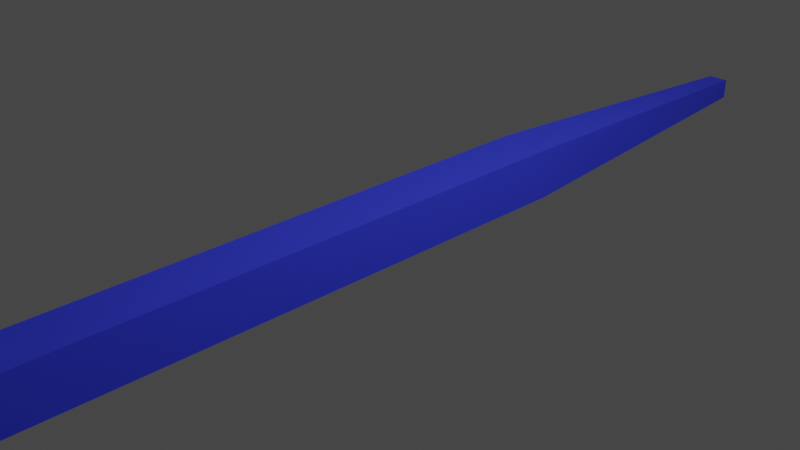 # Source: bullet.blend  (saved by Blender 2.80.75; exported with 4.5.12 LTS)
import bpy
from mathutils import Matrix  # noqa: F401  (used for matrix-valued properties, if any)

bpy.ops.wm.read_factory_settings(use_empty=True)
scene = bpy.context.scene
scene.name = 'Scene'

# ---- collections
col_collection = bpy.data.collections.new('Collection'); scene.collection.children.link(col_collection)

# ---- materials (node trees are filled in below, after node groups)
mat_material_002 = bpy.data.materials.new('Material.002')
mat_material_002.use_transparent_shadow = False

# ---- material node trees
mat_material_002.use_nodes = True; mat_material_002.node_tree.nodes.clear()
_N = mat_material_002.node_tree.nodes; _L = mat_material_002.node_tree.links
n0 = _N.new('ShaderNodeBsdfPrincipled'); n0.name = 'Principled BSDF'; n0.location = (10, 300)
n0.distribution = 'GGX'
n0.subsurface_method = 'BURLEY'
n0.inputs[0].default_value = (0.03735, 0.05322, 0.8, 1.0)
n0.inputs[3].default_value = 1.45
n0.inputs[27].default_value = (0.0, 0.0, 0.0, 1.0)
n0.inputs[28].default_value = 1.0
n1 = _N.new('ShaderNodeOutputMaterial'); n1.name = 'Material Output'; n1.location = (300, 300)
_L.new(n0.outputs[0], n1.inputs[0])
n1.is_active_output = True

# ---- world
world_world = bpy.data.worlds.new('World'); scene.world = world_world
world_world.color = (0.05088, 0.05088, 0.05088)
world_world.use_sun_shadow = False
world_world.sun_shadow_jitter_overblur = 0.0

# ---- cameras
cam_camera = bpy.data.cameras.new('Camera')
cam_camera.clip_end = 100.0
cam_camera.ortho_scale = 7.314

# ---- lights
light_light = bpy.data.lights.new('Light', 'POINT')
light_light.transmission_factor = 0.0
light_light.energy = 1000.0
light_light.shadow_soft_size = 0.1
light_light.shadow_maximum_resolution = 0.006
light_light.use_absolute_resolution = True

# ---- meshes
me_cube = bpy.data.meshes.new('Cube')
me_cube.from_pydata([], [], [])
_uv = me_cube.uv_layers.new(name='UVMap')
_uv.uv.foreach_set('vector', [])
me_cube.use_remesh_preserve_volume = False
me_cube.use_remesh_preserve_attributes = False
me_cube.use_mirror_vertex_groups = False
me_cube.update()
me_cube_001 = bpy.data.meshes.new('Cube.001')
me_cube_001.from_pydata([(-0.1185, -7.661, -0.1185), (-0.1185, -7.661, 0.1185), (-0.2876, 7.661, -0.2876), (-0.2876, 7.661, 0.2876), (0.1185, -7.661, -0.1185), (0.1185, -7.661, 0.1185), (0.2876, 7.661, -0.2876), (0.2876, 7.661, 0.2876), (-0.2876, -3.766, -0.2876), (-0.2876, -3.766, 0.2876), (0.2876, -3.766, -0.2876), (0.2876, -3.766, 0.2876), (-1.029e-07, 8.327, -1.029e-07)], [], [(8, 9, 3, 2), (2, 12, 6), (10, 11, 5, 4), (4, 5, 1, 0), (8, 10, 4, 0), (11, 9, 1, 5), (7, 3, 9, 11), (2, 6, 10, 8), (6, 7, 11, 10), (0, 1, 9, 8), (7, 12, 3), (3, 12, 2), (6, 12, 7)])
_uv = me_cube_001.uv_layers.new(name='UVMap')
_uv.uv.foreach_set('vector', [0.375, 0.06355, 0.625, 0.06355, 0.625, 0.25, 0.375, 0.25, 0.375, 0.25, 0.5, 0.375, 0.375, 0.5, 0.375, 0.6864, 0.625, 0.6864, 0.625, 0.75, 0.375, 0.75, 0.375, 0.75, 0.625, 0.75, 0.625, 1.0, 0.375, 1.0, 0.125, 0.6864, 0.375, 0.6864, 0.375, 0.75, 0.125, 0.75, 0.625, 0.6864, 0.875, 0.6864, 0.875, 0.75, 0.625, 0.75, 0.625, 0.5, 0.875, 0.5, 0.875, 0.6864, 0.625, 0.6864, 0.125, 0.5, 0.375, 0.5, 0.375, 0.6864, 0.125, 0.6864, 0.375, 0.5, 0.625, 0.5, 0.625, 0.6864, 0.375, 0.6864, 0.375, 0.0, 0.625, 0.0, 0.625, 0.06355, 0.375, 0.06355, 0.625, 0.5, 0.5, 0.375, 0.625, 0.25, 0.625, 0.25, 0.5, 0.375, 0.375, 0.25, 0.375, 0.5, 0.5, 0.375, 0.625, 0.5])
me_cube_001.materials.append(mat_material_002)
me_cube_001.use_remesh_preserve_volume = False
me_cube_001.use_remesh_preserve_attributes = False
me_cube_001.use_mirror_vertex_groups = False
me_cube_001.update()

# ---- objects
ob_light = bpy.data.objects.new('Light', light_light)
ob_camera = bpy.data.objects.new('Camera', cam_camera)
ob_cube = bpy.data.objects.new('Cube', me_cube)
ob_bullet = bpy.data.objects.new('Bullet', me_cube_001)

# ---- transforms, parenting, visibility, modifiers, constraints
ob_light.location = (4.076, 1.005, 5.904)
ob_light.rotation_euler = (0.6503, 0.05522, 1.866)
ob_light.lock_rotations_4d = False
ob_light.empty_display_type = 'ARROWS'
ob_light.color = (0.0, 0.0, 0.0, 0.0)
ob_light.lineart.crease_threshold = 0.0
ob_camera.location = (7.359, -6.926, 4.958)
ob_camera.rotation_euler = (1.109, 0.0, 0.8149)
ob_camera.lock_rotations_4d = False
ob_camera.empty_display_type = 'ARROWS'
ob_camera.color = (0.0, 0.0, 0.0, 0.0)
ob_camera.display_type = 'WIRE'
ob_camera.lineart.crease_threshold = 0.0
ob_cube.location = (0.0, 0.0, 0.0)
ob_cube.lineart.crease_threshold = 0.0
ob_bullet.location = (0.0, -1.821, 0.0)
ob_bullet.rotation_euler = (0.0, -0.0, 3.142)
ob_bullet.lineart.crease_threshold = 0.0

# ---- collection membership
col_collection.objects.link(ob_light)
col_collection.objects.link(ob_camera)
col_collection.objects.link(ob_cube)
col_collection.objects.link(ob_bullet)

# ---- scene / render settings (as saved in the file)
scene.camera = ob_camera
scene.frame_start = 1; scene.frame_end = 250; scene.frame_set(1)
scene.render.engine = 'BLENDER_EEVEE_NEXT'
scene.cycles.use_denoising = False
scene.cycles.samples = 128
scene.cycles.sampling_pattern = 'TABULATED_SOBOL'
scene.cycles.use_adaptive_sampling = False
scene.cycles.use_light_tree = False
scene.view_settings.view_transform = 'Filmic'
bpy.context.view_layer.update()
